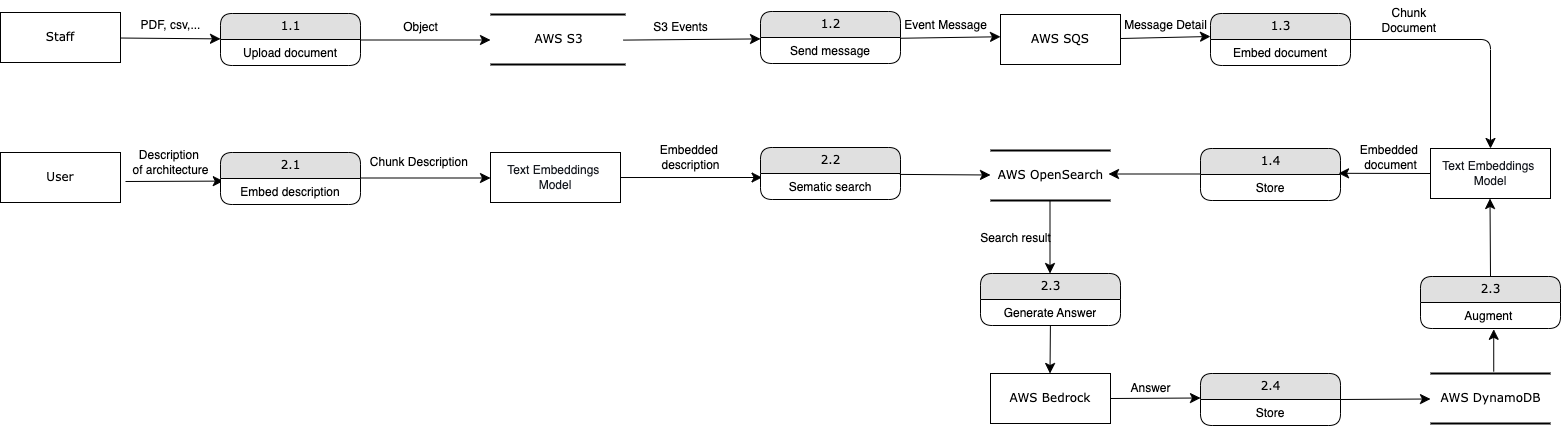

The diagram above was exported from draw.io. Its source (the exported page's mxGraphModel, read from the mxfile embedded in the PNG):
<mxGraphModel dx="1434" dy="622" grid="1" gridSize="10" guides="1" tooltips="1" connect="1" arrows="1" fold="1" page="1" pageScale="1" pageWidth="827" pageHeight="1169" math="0" shadow="0">
  <root>
    <mxCell id="0" />
    <mxCell id="1" parent="0" />
    <mxCell id="1OOVCUkXZwEWdVg6ukRp-1" value="AWS S3" style="html=1;rounded=0;shadow=0;comic=0;labelBackgroundColor=none;strokeWidth=2;fontFamily=Verdana;fontSize=12;align=center;shape=mxgraph.ios7ui.horLines;" parent="1" vertex="1">
      <mxGeometry x="550" y="111" width="135" height="50" as="geometry" />
    </mxCell>
    <mxCell id="1OOVCUkXZwEWdVg6ukRp-2" style="edgeStyle=none;html=1;labelBackgroundColor=none;startFill=0;startSize=8;endFill=1;endSize=8;fontFamily=Verdana;fontSize=12;" parent="1" source="1OOVCUkXZwEWdVg6ukRp-3" target="1OOVCUkXZwEWdVg6ukRp-4" edge="1">
      <mxGeometry relative="1" as="geometry" />
    </mxCell>
    <mxCell id="1OOVCUkXZwEWdVg6ukRp-3" value="Staff" style="whiteSpace=wrap;html=1;rounded=0;shadow=0;comic=0;labelBackgroundColor=none;strokeWidth=1;fontFamily=Verdana;fontSize=12;align=center;" parent="1" vertex="1">
      <mxGeometry x="60" y="109" width="120" height="50" as="geometry" />
    </mxCell>
    <mxCell id="1OOVCUkXZwEWdVg6ukRp-4" value="1.1" style="swimlane;html=1;fontStyle=0;childLayout=stackLayout;horizontal=1;startSize=26;fillColor=#e0e0e0;horizontalStack=0;resizeParent=1;resizeLast=0;collapsible=1;marginBottom=0;swimlaneFillColor=#ffffff;align=center;rounded=1;shadow=0;comic=0;labelBackgroundColor=none;strokeWidth=1;fontFamily=Verdana;fontSize=12" parent="1" vertex="1">
      <mxGeometry x="280" y="110" width="140" height="52" as="geometry" />
    </mxCell>
    <mxCell id="1OOVCUkXZwEWdVg6ukRp-5" value="Upload document" style="text;html=1;strokeColor=none;fillColor=none;spacingLeft=4;spacingRight=4;whiteSpace=wrap;overflow=hidden;rotatable=0;points=[[0,0.5],[1,0.5]];portConstraint=eastwest;align=center;" parent="1OOVCUkXZwEWdVg6ukRp-4" vertex="1">
      <mxGeometry y="26" width="140" height="26" as="geometry" />
    </mxCell>
    <mxCell id="1OOVCUkXZwEWdVg6ukRp-6" value="User" style="whiteSpace=wrap;html=1;rounded=0;shadow=0;comic=0;labelBackgroundColor=none;strokeWidth=1;fontFamily=Verdana;fontSize=12;align=center;" parent="1" vertex="1">
      <mxGeometry x="60" y="249" width="120" height="50" as="geometry" />
    </mxCell>
    <mxCell id="1OOVCUkXZwEWdVg6ukRp-7" value="1.2" style="swimlane;html=1;fontStyle=0;childLayout=stackLayout;horizontal=1;startSize=26;fillColor=#e0e0e0;horizontalStack=0;resizeParent=1;resizeLast=0;collapsible=1;marginBottom=0;swimlaneFillColor=#ffffff;align=center;rounded=1;shadow=0;comic=0;labelBackgroundColor=none;strokeWidth=1;fontFamily=Verdana;fontSize=12" parent="1" vertex="1">
      <mxGeometry x="820" y="108" width="140" height="52" as="geometry" />
    </mxCell>
    <mxCell id="1OOVCUkXZwEWdVg6ukRp-8" value="Send message" style="text;html=1;strokeColor=none;fillColor=none;spacingLeft=4;spacingRight=4;whiteSpace=wrap;overflow=hidden;rotatable=0;points=[[0,0.5],[1,0.5]];portConstraint=eastwest;align=center;" parent="1OOVCUkXZwEWdVg6ukRp-7" vertex="1">
      <mxGeometry y="26" width="140" height="26" as="geometry" />
    </mxCell>
    <mxCell id="1OOVCUkXZwEWdVg6ukRp-9" style="edgeStyle=none;html=1;labelBackgroundColor=none;startFill=0;startSize=8;endFill=1;endSize=8;fontFamily=Verdana;fontSize=12;" parent="1" edge="1">
      <mxGeometry relative="1" as="geometry">
        <mxPoint x="420" y="136.5" as="sourcePoint" />
        <mxPoint x="550" y="136.5" as="targetPoint" />
      </mxGeometry>
    </mxCell>
    <mxCell id="1OOVCUkXZwEWdVg6ukRp-10" value="PDF, csv,..." style="text;html=1;align=center;verticalAlign=middle;resizable=0;points=[];autosize=1;strokeColor=none;fillColor=none;" parent="1" vertex="1">
      <mxGeometry x="190" y="107" width="80" height="30" as="geometry" />
    </mxCell>
    <mxCell id="1OOVCUkXZwEWdVg6ukRp-11" value="Object" style="text;html=1;align=center;verticalAlign=middle;resizable=0;points=[];autosize=1;strokeColor=none;fillColor=none;" parent="1" vertex="1">
      <mxGeometry x="450" y="109" width="60" height="30" as="geometry" />
    </mxCell>
    <mxCell id="1OOVCUkXZwEWdVg6ukRp-12" value="Event Message" style="text;html=1;align=center;verticalAlign=middle;resizable=0;points=[];autosize=1;strokeColor=none;fillColor=none;" parent="1" vertex="1">
      <mxGeometry x="950" y="107" width="110" height="30" as="geometry" />
    </mxCell>
    <mxCell id="1OOVCUkXZwEWdVg6ukRp-13" style="edgeStyle=none;html=1;labelBackgroundColor=none;startFill=0;startSize=8;endFill=1;endSize=8;fontFamily=Verdana;fontSize=12;entryX=0.017;entryY=0.031;entryDx=0;entryDy=0;entryPerimeter=0;" parent="1" edge="1">
      <mxGeometry relative="1" as="geometry">
        <mxPoint x="682.62" y="136.6" as="sourcePoint" />
        <mxPoint x="820.0000000000001" y="135.40600000000003" as="targetPoint" />
      </mxGeometry>
    </mxCell>
    <mxCell id="1OOVCUkXZwEWdVg6ukRp-14" value="1.3" style="swimlane;html=1;fontStyle=0;childLayout=stackLayout;horizontal=1;startSize=26;fillColor=#e0e0e0;horizontalStack=0;resizeParent=1;resizeLast=0;collapsible=1;marginBottom=0;swimlaneFillColor=#ffffff;align=center;rounded=1;shadow=0;comic=0;labelBackgroundColor=none;strokeWidth=1;fontFamily=Verdana;fontSize=12" parent="1" vertex="1">
      <mxGeometry x="1270" y="110" width="140" height="52" as="geometry" />
    </mxCell>
    <mxCell id="1OOVCUkXZwEWdVg6ukRp-15" value="Embed document" style="text;html=1;strokeColor=none;fillColor=none;spacingLeft=4;spacingRight=4;whiteSpace=wrap;overflow=hidden;rotatable=0;points=[[0,0.5],[1,0.5]];portConstraint=eastwest;align=center;" parent="1OOVCUkXZwEWdVg6ukRp-14" vertex="1">
      <mxGeometry y="26" width="140" height="26" as="geometry" />
    </mxCell>
    <mxCell id="1OOVCUkXZwEWdVg6ukRp-16" value="AWS SQS" style="whiteSpace=wrap;html=1;rounded=0;shadow=0;comic=0;labelBackgroundColor=none;strokeWidth=1;fontFamily=Verdana;fontSize=12;align=center;" parent="1" vertex="1">
      <mxGeometry x="1060" y="111" width="120" height="50" as="geometry" />
    </mxCell>
    <mxCell id="1OOVCUkXZwEWdVg6ukRp-17" style="edgeStyle=none;html=1;labelBackgroundColor=none;startFill=0;startSize=8;endFill=1;endSize=8;fontFamily=Verdana;fontSize=12;entryX=0;entryY=0.5;entryDx=0;entryDy=0;" parent="1" edge="1">
      <mxGeometry relative="1" as="geometry">
        <mxPoint x="960" y="134.75" as="sourcePoint" />
        <mxPoint x="1060" y="133.25" as="targetPoint" />
      </mxGeometry>
    </mxCell>
    <mxCell id="1OOVCUkXZwEWdVg6ukRp-18" style="edgeStyle=none;html=1;labelBackgroundColor=none;startFill=0;startSize=8;endFill=1;endSize=8;fontFamily=Verdana;fontSize=12;exitX=1;exitY=0.5;exitDx=0;exitDy=0;" parent="1" edge="1">
      <mxGeometry relative="1" as="geometry">
        <mxPoint x="1180" y="135" as="sourcePoint" />
        <mxPoint x="1270" y="133" as="targetPoint" />
      </mxGeometry>
    </mxCell>
    <mxCell id="1OOVCUkXZwEWdVg6ukRp-19" value="Message Detail" style="text;html=1;align=center;verticalAlign=middle;resizable=0;points=[];autosize=1;strokeColor=none;fillColor=none;" parent="1" vertex="1">
      <mxGeometry x="1170" y="107" width="110" height="30" as="geometry" />
    </mxCell>
    <mxCell id="1OOVCUkXZwEWdVg6ukRp-20" value="&lt;span style=&quot;color: rgb(22, 25, 31); font-family: &amp;quot;Amazon Ember&amp;quot;, Helvetica, Arial, sans-serif; text-align: start; background-color: rgb(255, 255, 255);&quot;&gt;&lt;font style=&quot;font-size: 12px;&quot;&gt;Text Embeddings&amp;nbsp; Model&lt;/font&gt;&lt;/span&gt;" style="whiteSpace=wrap;html=1;rounded=0;shadow=0;comic=0;labelBackgroundColor=none;strokeWidth=1;fontFamily=Verdana;fontSize=12;align=center;" parent="1" vertex="1">
      <mxGeometry x="1490" y="245" width="120" height="50" as="geometry" />
    </mxCell>
    <mxCell id="1OOVCUkXZwEWdVg6ukRp-21" style="edgeStyle=none;html=1;labelBackgroundColor=none;startFill=0;startSize=8;endFill=1;endSize=8;fontFamily=Verdana;fontSize=12;exitX=1;exitY=0.5;exitDx=0;exitDy=0;entryX=0.5;entryY=0;entryDx=0;entryDy=0;" parent="1" source="1OOVCUkXZwEWdVg6ukRp-14" target="1OOVCUkXZwEWdVg6ukRp-20" edge="1">
      <mxGeometry relative="1" as="geometry">
        <mxPoint x="1180" y="351" as="sourcePoint" />
        <mxPoint x="1170" y="320" as="targetPoint" />
        <Array as="points">
          <mxPoint x="1550" y="136" />
        </Array>
      </mxGeometry>
    </mxCell>
    <mxCell id="1OOVCUkXZwEWdVg6ukRp-22" style="edgeStyle=none;html=1;labelBackgroundColor=none;startFill=0;startSize=8;endFill=1;endSize=8;fontFamily=Verdana;fontSize=12;entryX=1.028;entryY=0.965;entryDx=0;entryDy=0;entryPerimeter=0;" parent="1" target="1OOVCUkXZwEWdVg6ukRp-23" edge="1">
      <mxGeometry relative="1" as="geometry">
        <mxPoint x="185" y="278" as="sourcePoint" />
        <mxPoint x="315" y="278" as="targetPoint" />
      </mxGeometry>
    </mxCell>
    <mxCell id="1OOVCUkXZwEWdVg6ukRp-23" value="Description&amp;nbsp;&lt;div&gt;of architecture&lt;/div&gt;" style="text;html=1;align=center;verticalAlign=middle;resizable=0;points=[];autosize=1;strokeColor=none;fillColor=none;" parent="1" vertex="1">
      <mxGeometry x="180" y="239" width="100" height="40" as="geometry" />
    </mxCell>
    <mxCell id="1OOVCUkXZwEWdVg6ukRp-24" value="2.1" style="swimlane;html=1;fontStyle=0;childLayout=stackLayout;horizontal=1;startSize=26;fillColor=#e0e0e0;horizontalStack=0;resizeParent=1;resizeLast=0;collapsible=1;marginBottom=0;swimlaneFillColor=#ffffff;align=center;rounded=1;shadow=0;comic=0;labelBackgroundColor=none;strokeWidth=1;fontFamily=Verdana;fontSize=12" parent="1" vertex="1">
      <mxGeometry x="280" y="249" width="140" height="52" as="geometry" />
    </mxCell>
    <mxCell id="1OOVCUkXZwEWdVg6ukRp-25" value="Embed description" style="text;html=1;strokeColor=none;fillColor=none;spacingLeft=4;spacingRight=4;whiteSpace=wrap;overflow=hidden;rotatable=0;points=[[0,0.5],[1,0.5]];portConstraint=eastwest;align=center;" parent="1OOVCUkXZwEWdVg6ukRp-24" vertex="1">
      <mxGeometry y="26" width="140" height="26" as="geometry" />
    </mxCell>
    <mxCell id="1OOVCUkXZwEWdVg6ukRp-26" value="Embedded&amp;nbsp;&lt;div&gt;description&lt;/div&gt;" style="text;html=1;align=center;verticalAlign=middle;resizable=0;points=[];autosize=1;strokeColor=none;fillColor=none;" parent="1" vertex="1">
      <mxGeometry x="710" y="234" width="80" height="40" as="geometry" />
    </mxCell>
    <mxCell id="1OOVCUkXZwEWdVg6ukRp-27" style="edgeStyle=none;html=1;labelBackgroundColor=none;startFill=0;startSize=8;endFill=1;endSize=8;fontFamily=Verdana;fontSize=12;" parent="1" edge="1">
      <mxGeometry relative="1" as="geometry">
        <mxPoint x="420" y="274.5" as="sourcePoint" />
        <mxPoint x="550" y="274.5" as="targetPoint" />
      </mxGeometry>
    </mxCell>
    <mxCell id="1OOVCUkXZwEWdVg6ukRp-28" value="Embedded&amp;nbsp;&lt;div&gt;document&lt;/div&gt;" style="text;html=1;align=center;verticalAlign=middle;resizable=0;points=[];autosize=1;strokeColor=none;fillColor=none;" parent="1" vertex="1">
      <mxGeometry x="1410" y="234" width="80" height="40" as="geometry" />
    </mxCell>
    <mxCell id="1OOVCUkXZwEWdVg6ukRp-29" value="S3 Events" style="text;html=1;align=center;verticalAlign=middle;resizable=0;points=[];autosize=1;strokeColor=none;fillColor=none;" parent="1" vertex="1">
      <mxGeometry x="700" y="109" width="80" height="30" as="geometry" />
    </mxCell>
    <mxCell id="1OOVCUkXZwEWdVg6ukRp-30" value="AWS OpenSearch" style="html=1;rounded=0;shadow=0;comic=0;labelBackgroundColor=none;strokeWidth=2;fontFamily=Verdana;fontSize=12;align=center;shape=mxgraph.ios7ui.horLines;" parent="1" vertex="1">
      <mxGeometry x="1050" y="247" width="120" height="50" as="geometry" />
    </mxCell>
    <mxCell id="1OOVCUkXZwEWdVg6ukRp-31" value="&lt;span style=&quot;color: rgb(22, 25, 31); font-family: &amp;quot;Amazon Ember&amp;quot;, Helvetica, Arial, sans-serif; text-align: start; background-color: rgb(255, 255, 255);&quot;&gt;&lt;font style=&quot;font-size: 12px;&quot;&gt;Text Embeddings&amp;nbsp; Model&lt;/font&gt;&lt;/span&gt;" style="whiteSpace=wrap;html=1;rounded=0;shadow=0;comic=0;labelBackgroundColor=none;strokeWidth=1;fontFamily=Verdana;fontSize=12;align=center;" parent="1" vertex="1">
      <mxGeometry x="550" y="249" width="130" height="50" as="geometry" />
    </mxCell>
    <mxCell id="1OOVCUkXZwEWdVg6ukRp-32" style="edgeStyle=none;html=1;labelBackgroundColor=none;startFill=0;startSize=8;endFill=1;endSize=8;fontFamily=Verdana;fontSize=12;entryX=0.011;entryY=0.038;entryDx=0;entryDy=0;entryPerimeter=0;" parent="1" edge="1">
      <mxGeometry relative="1" as="geometry">
        <mxPoint x="680" y="274.01" as="sourcePoint" />
        <mxPoint x="821.54" y="273.99800000000005" as="targetPoint" />
      </mxGeometry>
    </mxCell>
    <mxCell id="1OOVCUkXZwEWdVg6ukRp-33" value="Chunk Description&amp;nbsp;" style="text;html=1;align=center;verticalAlign=middle;resizable=0;points=[];autosize=1;strokeColor=none;fillColor=none;" parent="1" vertex="1">
      <mxGeometry x="420" y="244" width="120" height="30" as="geometry" />
    </mxCell>
    <mxCell id="1OOVCUkXZwEWdVg6ukRp-34" value="Chunk&amp;nbsp;&lt;div&gt;Document&amp;nbsp;&lt;/div&gt;" style="text;html=1;align=center;verticalAlign=middle;resizable=0;points=[];autosize=1;strokeColor=none;fillColor=none;" parent="1" vertex="1">
      <mxGeometry x="1430" y="97" width="80" height="40" as="geometry" />
    </mxCell>
    <mxCell id="1OOVCUkXZwEWdVg6ukRp-35" value="2.2" style="swimlane;html=1;fontStyle=0;childLayout=stackLayout;horizontal=1;startSize=26;fillColor=#e0e0e0;horizontalStack=0;resizeParent=1;resizeLast=0;collapsible=1;marginBottom=0;swimlaneFillColor=#ffffff;align=center;rounded=1;shadow=0;comic=0;labelBackgroundColor=none;strokeWidth=1;fontFamily=Verdana;fontSize=12" parent="1" vertex="1">
      <mxGeometry x="820" y="244" width="140" height="52" as="geometry" />
    </mxCell>
    <mxCell id="1OOVCUkXZwEWdVg6ukRp-36" value="Sematic search" style="text;html=1;strokeColor=none;fillColor=none;spacingLeft=4;spacingRight=4;whiteSpace=wrap;overflow=hidden;rotatable=0;points=[[0,0.5],[1,0.5]];portConstraint=eastwest;align=center;" parent="1OOVCUkXZwEWdVg6ukRp-35" vertex="1">
      <mxGeometry y="26" width="140" height="26" as="geometry" />
    </mxCell>
    <mxCell id="1OOVCUkXZwEWdVg6ukRp-37" value="Search result" style="text;html=1;align=center;verticalAlign=middle;resizable=0;points=[];autosize=1;strokeColor=none;fillColor=none;" parent="1" vertex="1">
      <mxGeometry x="1030" y="320" width="90" height="30" as="geometry" />
    </mxCell>
    <mxCell id="1OOVCUkXZwEWdVg6ukRp-38" value="AWS Bedrock" style="whiteSpace=wrap;html=1;rounded=0;shadow=0;comic=0;labelBackgroundColor=none;strokeWidth=1;fontFamily=Verdana;fontSize=12;align=center;" parent="1" vertex="1">
      <mxGeometry x="1050" y="470" width="120" height="50" as="geometry" />
    </mxCell>
    <mxCell id="1OOVCUkXZwEWdVg6ukRp-39" style="edgeStyle=none;html=1;labelBackgroundColor=none;startFill=0;startSize=8;endFill=1;endSize=8;fontFamily=Verdana;fontSize=12;exitX=0.506;exitY=1.069;exitDx=0;exitDy=0;exitPerimeter=0;" parent="1" edge="1">
      <mxGeometry relative="1" as="geometry">
        <mxPoint x="1110" y="410" as="sourcePoint" />
        <mxPoint x="1109.5" y="470" as="targetPoint" />
      </mxGeometry>
    </mxCell>
    <mxCell id="1OOVCUkXZwEWdVg6ukRp-40" style="edgeStyle=none;html=1;labelBackgroundColor=none;startFill=0;startSize=8;endFill=1;endSize=8;fontFamily=Verdana;fontSize=12;exitX=0.995;exitY=0.035;exitDx=0;exitDy=0;exitPerimeter=0;" parent="1" source="1OOVCUkXZwEWdVg6ukRp-36" edge="1">
      <mxGeometry relative="1" as="geometry">
        <mxPoint x="960" y="272" as="sourcePoint" />
        <mxPoint x="1050" y="271.5" as="targetPoint" />
      </mxGeometry>
    </mxCell>
    <mxCell id="1OOVCUkXZwEWdVg6ukRp-41" value="" style="edgeStyle=none;html=1;labelBackgroundColor=none;startFill=0;startSize=8;endFill=1;endSize=8;fontFamily=Verdana;fontSize=12;" parent="1" edge="1">
      <mxGeometry relative="1" as="geometry">
        <mxPoint x="1109.5" y="297" as="sourcePoint" />
        <mxPoint x="1109.5" y="370" as="targetPoint" />
      </mxGeometry>
    </mxCell>
    <mxCell id="1OOVCUkXZwEWdVg6ukRp-42" value="2.3" style="swimlane;html=1;fontStyle=0;childLayout=stackLayout;horizontal=1;startSize=26;fillColor=#e0e0e0;horizontalStack=0;resizeParent=1;resizeLast=0;collapsible=1;marginBottom=0;swimlaneFillColor=#ffffff;align=center;rounded=1;shadow=0;comic=0;labelBackgroundColor=none;strokeWidth=1;fontFamily=Verdana;fontSize=12" parent="1" vertex="1">
      <mxGeometry x="1040" y="370" width="140" height="52" as="geometry" />
    </mxCell>
    <mxCell id="1OOVCUkXZwEWdVg6ukRp-43" value="Generate Answer" style="text;html=1;strokeColor=none;fillColor=none;spacingLeft=4;spacingRight=4;whiteSpace=wrap;overflow=hidden;rotatable=0;points=[[0,0.5],[1,0.5]];portConstraint=eastwest;align=center;" parent="1OOVCUkXZwEWdVg6ukRp-42" vertex="1">
      <mxGeometry y="26" width="140" height="26" as="geometry" />
    </mxCell>
    <mxCell id="1OOVCUkXZwEWdVg6ukRp-44" value="1.4" style="swimlane;html=1;fontStyle=0;childLayout=stackLayout;horizontal=1;startSize=26;fillColor=#e0e0e0;horizontalStack=0;resizeParent=1;resizeLast=0;collapsible=1;marginBottom=0;swimlaneFillColor=#ffffff;align=center;rounded=1;shadow=0;comic=0;labelBackgroundColor=none;strokeWidth=1;fontFamily=Verdana;fontSize=12" parent="1" vertex="1">
      <mxGeometry x="1260" y="245" width="140" height="52" as="geometry" />
    </mxCell>
    <mxCell id="1OOVCUkXZwEWdVg6ukRp-45" value="Store" style="text;html=1;strokeColor=none;fillColor=none;spacingLeft=4;spacingRight=4;whiteSpace=wrap;overflow=hidden;rotatable=0;points=[[0,0.5],[1,0.5]];portConstraint=eastwest;align=center;" parent="1OOVCUkXZwEWdVg6ukRp-44" vertex="1">
      <mxGeometry y="26" width="140" height="26" as="geometry" />
    </mxCell>
    <mxCell id="1OOVCUkXZwEWdVg6ukRp-46" value="" style="edgeStyle=none;html=1;labelBackgroundColor=none;startFill=0;startSize=8;endFill=1;endSize=8;fontFamily=Verdana;fontSize=12;exitX=0;exitY=0.5;exitDx=0;exitDy=0;entryX=0.986;entryY=-0.046;entryDx=0;entryDy=0;entryPerimeter=0;" parent="1" source="1OOVCUkXZwEWdVg6ukRp-20" target="1OOVCUkXZwEWdVg6ukRp-45" edge="1">
      <mxGeometry relative="1" as="geometry">
        <mxPoint x="1410" y="320" as="sourcePoint" />
        <mxPoint x="1410" y="393" as="targetPoint" />
      </mxGeometry>
    </mxCell>
    <mxCell id="1OOVCUkXZwEWdVg6ukRp-47" value="" style="edgeStyle=none;html=1;labelBackgroundColor=none;startFill=0;startSize=8;endFill=1;endSize=8;fontFamily=Verdana;fontSize=12;exitX=0;exitY=0.5;exitDx=0;exitDy=0;entryX=0.986;entryY=-0.046;entryDx=0;entryDy=0;entryPerimeter=0;" parent="1" edge="1">
      <mxGeometry relative="1" as="geometry">
        <mxPoint x="1260" y="270.5" as="sourcePoint" />
        <mxPoint x="1168" y="270.5" as="targetPoint" />
      </mxGeometry>
    </mxCell>
    <mxCell id="1OOVCUkXZwEWdVg6ukRp-48" style="edgeStyle=none;html=1;labelBackgroundColor=none;startFill=0;startSize=8;endFill=1;endSize=8;fontFamily=Verdana;fontSize=12;" parent="1" edge="1">
      <mxGeometry relative="1" as="geometry">
        <mxPoint x="1170" y="495" as="sourcePoint" />
        <mxPoint x="1260" y="494.5" as="targetPoint" />
      </mxGeometry>
    </mxCell>
    <mxCell id="1OOVCUkXZwEWdVg6ukRp-49" value="AWS DynamoDB" style="html=1;rounded=0;shadow=0;comic=0;labelBackgroundColor=none;strokeWidth=2;fontFamily=Verdana;fontSize=12;align=center;shape=mxgraph.ios7ui.horLines;" parent="1" vertex="1">
      <mxGeometry x="1490" y="470" width="120" height="50" as="geometry" />
    </mxCell>
    <mxCell id="1OOVCUkXZwEWdVg6ukRp-50" value="2.4" style="swimlane;html=1;fontStyle=0;childLayout=stackLayout;horizontal=1;startSize=26;fillColor=#e0e0e0;horizontalStack=0;resizeParent=1;resizeLast=0;collapsible=1;marginBottom=0;swimlaneFillColor=#ffffff;align=center;rounded=1;shadow=0;comic=0;labelBackgroundColor=none;strokeWidth=1;fontFamily=Verdana;fontSize=12" parent="1" vertex="1">
      <mxGeometry x="1260" y="470" width="140" height="52" as="geometry" />
    </mxCell>
    <mxCell id="1OOVCUkXZwEWdVg6ukRp-51" value="Store" style="text;html=1;strokeColor=none;fillColor=none;spacingLeft=4;spacingRight=4;whiteSpace=wrap;overflow=hidden;rotatable=0;points=[[0,0.5],[1,0.5]];portConstraint=eastwest;align=center;" parent="1OOVCUkXZwEWdVg6ukRp-50" vertex="1">
      <mxGeometry y="26" width="140" height="26" as="geometry" />
    </mxCell>
    <mxCell id="1OOVCUkXZwEWdVg6ukRp-52" style="edgeStyle=none;html=1;labelBackgroundColor=none;startFill=0;startSize=8;endFill=1;endSize=8;fontFamily=Verdana;fontSize=12;" parent="1" edge="1">
      <mxGeometry relative="1" as="geometry">
        <mxPoint x="1400" y="496" as="sourcePoint" />
        <mxPoint x="1490" y="495.5" as="targetPoint" />
      </mxGeometry>
    </mxCell>
    <mxCell id="1OOVCUkXZwEWdVg6ukRp-53" style="edgeStyle=none;html=1;labelBackgroundColor=none;startFill=0;startSize=8;endFill=1;endSize=8;fontFamily=Verdana;fontSize=12;entryX=0.523;entryY=1.031;entryDx=0;entryDy=0;entryPerimeter=0;exitX=0.527;exitY=-0.036;exitDx=0;exitDy=0;exitPerimeter=0;" parent="1" source="1OOVCUkXZwEWdVg6ukRp-49" target="1OOVCUkXZwEWdVg6ukRp-55" edge="1">
      <mxGeometry relative="1" as="geometry">
        <mxPoint x="1410" y="580.5" as="sourcePoint" />
        <mxPoint x="1500" y="580" as="targetPoint" />
      </mxGeometry>
    </mxCell>
    <mxCell id="1OOVCUkXZwEWdVg6ukRp-54" value="2.3" style="swimlane;html=1;fontStyle=0;childLayout=stackLayout;horizontal=1;startSize=26;fillColor=#e0e0e0;horizontalStack=0;resizeParent=1;resizeLast=0;collapsible=1;marginBottom=0;swimlaneFillColor=#ffffff;align=center;rounded=1;shadow=0;comic=0;labelBackgroundColor=none;strokeWidth=1;fontFamily=Verdana;fontSize=12" parent="1" vertex="1">
      <mxGeometry x="1480" y="373" width="140" height="52" as="geometry" />
    </mxCell>
    <mxCell id="1OOVCUkXZwEWdVg6ukRp-55" value="Augment&amp;nbsp;" style="text;html=1;strokeColor=none;fillColor=none;spacingLeft=4;spacingRight=4;whiteSpace=wrap;overflow=hidden;rotatable=0;points=[[0,0.5],[1,0.5]];portConstraint=eastwest;align=center;" parent="1OOVCUkXZwEWdVg6ukRp-54" vertex="1">
      <mxGeometry y="26" width="140" height="26" as="geometry" />
    </mxCell>
    <mxCell id="1OOVCUkXZwEWdVg6ukRp-56" style="edgeStyle=none;html=1;labelBackgroundColor=none;startFill=0;startSize=8;endFill=1;endSize=8;fontFamily=Verdana;fontSize=12;entryX=0.523;entryY=1.031;entryDx=0;entryDy=0;entryPerimeter=0;exitX=0.5;exitY=0;exitDx=0;exitDy=0;" parent="1" source="1OOVCUkXZwEWdVg6ukRp-54" edge="1">
      <mxGeometry relative="1" as="geometry">
        <mxPoint x="1549.5" y="337" as="sourcePoint" />
        <mxPoint x="1549.5" y="295" as="targetPoint" />
      </mxGeometry>
    </mxCell>
    <mxCell id="1OOVCUkXZwEWdVg6ukRp-57" value="Answer" style="text;html=1;align=center;verticalAlign=middle;resizable=0;points=[];autosize=1;strokeColor=none;fillColor=none;" parent="1" vertex="1">
      <mxGeometry x="1180" y="470" width="60" height="30" as="geometry" />
    </mxCell>
  </root>
</mxGraphModel>